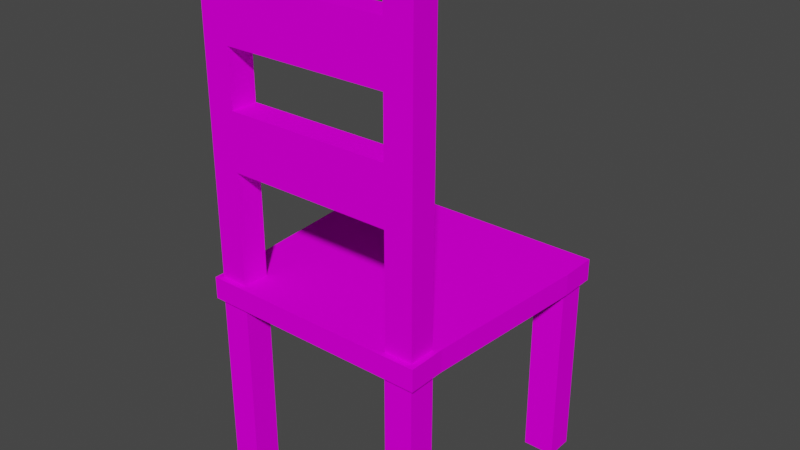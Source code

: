 # Source: chair.blend  (saved by Blender 3.6.11; exported with 4.5.12 LTS)
import bpy
from mathutils import Matrix  # noqa: F401  (used for matrix-valued properties, if any)

bpy.ops.wm.read_factory_settings(use_empty=True)
scene = bpy.context.scene
scene.name = 'Scene'

# ---- collections
col_collection = bpy.data.collections.new('Collection'); scene.collection.children.link(col_collection)

# ---- images (referenced by path relative to the original .blend; pixels are not part of the script)
import os
ASSET_DIR = os.environ.get("B2B_ASSET_DIR", "")  # directory of the original .blend (textures are referenced by path, not embedded)
HERE = os.path.dirname(os.path.abspath(__file__))  # packed textures are extracted next to this script under _unpacked/

def load_image(name, relpath, width, height, colorspace="sRGB"):
    """Load a texture the original file referenced (path relative to the .blend, or extracted next to this script)."""
    p = next((c for c in (os.path.join(HERE, relpath), os.path.join(ASSET_DIR, relpath)) if relpath and os.path.exists(c)), "")
    if p:
        img = bpy.data.images.load(p, check_existing=True)
        img.name = name
    else:  # same state as the original file: an image datablock whose file is absent (Cycles renders it pink)
        img = bpy.data.images.new(name, width, height)
        img.source = "FILE"
        img.filepath = "//" + (relpath or name)
    img.colorspace_settings.name = colorspace
    return img
img_chair_texture_jpg = load_image('chair_texture.jpg', 'chair_texture.jpg', 1024, 1024, 'sRGB')

# ---- materials (node trees are filled in below, after node groups)
mat_material_001 = bpy.data.materials.new('Material.001')
mat_material_001.use_transparent_shadow = False

# ---- material node trees
mat_material_001.use_nodes = True; mat_material_001.node_tree.nodes.clear()
_N = mat_material_001.node_tree.nodes; _L = mat_material_001.node_tree.links
n0 = _N.new('ShaderNodeBsdfPrincipled'); n0.name = 'Principled BSDF'; n0.location = (10, 300)
n0.distribution = 'GGX'
n0.subsurface_method = 'RANDOM_WALK_SKIN'
n0.inputs[3].default_value = 1.45
n0.inputs[13].default_value = 0.0
n0.inputs[27].default_value = (0.0, 0.0, 0.0, 1.0)
n0.inputs[28].default_value = 1.0
n1 = _N.new('ShaderNodeOutputMaterial'); n1.name = 'Material Output'; n1.location = (300, 300)
n2 = _N.new('ShaderNodeTexImage'); n2.name = 'Image Texture'; n2.location = (-430, 212)
n2.image = img_chair_texture_jpg
_L.new(n0.outputs[0], n1.inputs[0])
_L.new(n2.outputs[0], n0.inputs[0])
n1.is_active_output = True

# ---- world
world_world = bpy.data.worlds.new('World'); scene.world = world_world
world_world.use_nodes = True; world_world.node_tree.nodes.clear()
_N = world_world.node_tree.nodes; _L = world_world.node_tree.links
n0 = _N.new('ShaderNodeOutputWorld'); n0.name = 'World Output'; n0.location = (300, 300)
n1 = _N.new('ShaderNodeBackground'); n1.name = 'Background'; n1.location = (10, 300)
n1.inputs[0].default_value = (0.05088, 0.05088, 0.05088, 1.0)
_L.new(n1.outputs[0], n0.inputs[0])
n0.is_active_output = True
world_world.color = (0.05088, 0.05088, 0.05088)
world_world.use_sun_shadow = False
world_world.sun_shadow_jitter_overblur = 0.0

# ---- meshes
me_cube_002 = bpy.data.meshes.new('Cube.002')
me_cube_002.from_pydata([(-1.026, -1.0, -1.0), (-1.026, -1.0, 1.0), (-1.138, 1.188, -1.0), (-1.138, 1.188, 1.0), (1.026, -1.0, -1.0), (1.026, -1.0, 1.0), (1.138, 1.188, -1.0), (1.138, 1.188, 1.0), (-1.138, 0.8544, -1.0), (-1.026, -0.6667, -1.0), (-1.026, -0.6667, 1.0), (-1.138, 0.8544, 1.0), (1.026, -0.6667, -1.0), (1.138, 0.8544, -1.0), (1.138, 0.8544, 1.0), (1.026, -0.6667, 1.0), (0.7588, 1.188, -1.0), (-0.7588, 1.188, -1.0), (-0.7588, 1.188, 1.0), (0.7588, 1.188, 1.0), (-0.6839, -1.0, -1.0), (0.6839, -1.0, -1.0), (0.6839, -1.0, 1.0), (-0.6839, -1.0, 1.0), (-0.7588, 0.8544, 1.0), (0.7588, 0.8544, 1.0), (-0.6839, -0.6667, 1.0), (0.6839, -0.6667, 1.0), (0.7588, 0.8544, -1.0), (-0.7588, 0.8544, -1.0), (0.6839, -0.6667, -1.0), (-0.6839, -0.6667, -1.0), (0.7279, -0.7096, -1.0), (0.9819, -0.7096, -1.0), (0.9819, -0.9571, -1.0), (0.7279, -0.9571, -1.0), (0.8077, 1.145, -1.0), (1.089, 1.145, -1.0), (1.089, 0.8973, -1.0), (0.8077, 0.8973, -1.0), (-1.089, 1.145, -1.0), (-0.8077, 1.145, -1.0), (-0.8077, 0.8973, -1.0), (-1.089, 0.8973, -1.0), (-0.9819, -0.7096, -1.0), (-0.7279, -0.7096, -1.0), (-0.7279, -0.9571, -1.0), (-0.9819, -0.9571, -1.0), (0.9819, -0.7096, -18.21), (0.7279, -0.7096, -18.21), (0.7279, -0.9571, -18.21), (0.9819, -0.9571, -18.21), (1.089, 1.145, -18.21), (0.8077, 1.145, -18.21), (0.8077, 0.8973, -18.21), (1.089, 0.8973, -18.21), (-0.8077, 1.145, -18.21), (-1.089, 1.145, -18.21), (-1.089, 0.8973, -18.21), (-0.8077, 0.8973, -18.21), (-0.7279, -0.7096, -18.21), (-0.9819, -0.7096, -18.21), (-0.9819, -0.9571, -18.21), (-0.7279, -0.9571, -18.21), (-0.7314, -0.7141, 1.0), (-0.9784, -0.7141, 1.0), (-0.9784, -0.9526, 1.0), (-0.7314, -0.9526, 1.0), (0.9784, -0.7141, 1.0), (0.7314, -0.7141, 1.0), (0.7314, -0.9526, 1.0), (0.9784, -0.9526, 1.0), (-0.9784, -0.7141, 26.28), (-0.7314, -0.7141, 26.28), (-0.7314, -0.9526, 26.28), (-0.9784, -0.9526, 26.28), (0.7314, -0.7141, 26.28), (0.9784, -0.7141, 26.28), (0.9784, -0.9526, 26.28), (0.7314, -0.9526, 26.28), (0.7314, -0.9526, 6.056), (0.7314, -0.9526, 11.11), (0.7314, -0.9526, 16.17), (0.7314, -0.9526, 21.22), (0.7314, -0.7141, 21.22), (0.7314, -0.7141, 16.17), (0.7314, -0.7141, 11.11), (0.7314, -0.7141, 6.056), (0.9784, -0.7141, 21.22), (0.9784, -0.7141, 16.17), (0.9784, -0.7141, 11.11), (0.9784, -0.7141, 6.056), (0.9784, -0.9526, 6.056), (0.9784, -0.9526, 11.11), (0.9784, -0.9526, 16.17), (0.9784, -0.9526, 21.22), (-0.7314, -0.9526, 6.056), (-0.7314, -0.9526, 11.11), (-0.7314, -0.9526, 16.17), (-0.7314, -0.9526, 21.22), (-0.9784, -0.9526, 21.22), (-0.9784, -0.9526, 16.17), (-0.9784, -0.9526, 11.11), (-0.9784, -0.9526, 6.056), (-0.7314, -0.7141, 6.056), (-0.7314, -0.7141, 11.11), (-0.7314, -0.7141, 16.17), (-0.7314, -0.7141, 21.22), (-0.9784, -0.7141, 21.22), (-0.9784, -0.7141, 16.17), (-0.9784, -0.7141, 11.11), (-0.9784, -0.7141, 6.056), (-0.9784, -0.7141, 27.89), (-0.7314, -0.7141, 27.89), (-0.7314, -0.9526, 27.89), (-0.9784, -0.9526, 27.89), (0.7314, -0.7141, 27.89), (0.9784, -0.7141, 27.89), (0.9784, -0.9526, 27.89), (0.7314, -0.9526, 27.89)], [], [(8, 11, 3, 2), (16, 19, 7, 6), (12, 15, 5, 4), (20, 23, 1, 0), (43, 40, 57, 58), (99, 107, 73, 74), (18, 3, 11, 24), (24, 11, 10, 26), (33, 34, 51, 48), (28, 13, 12, 30), (6, 7, 14, 13), (13, 14, 15, 12), (0, 1, 10, 9), (9, 10, 11, 8), (8, 29, 31, 9), (29, 28, 30, 31), (44, 45, 60, 61), (17, 16, 28, 29), (14, 25, 27, 15), (25, 24, 26, 27), (7, 19, 25, 14), (19, 18, 24, 25), (100, 99, 74, 75), (27, 26, 23, 22), (39, 36, 53, 54), (31, 30, 21, 20), (4, 5, 22, 21), (21, 22, 23, 20), (2, 3, 18, 17), (17, 18, 19, 16), (30, 12, 33, 32), (12, 4, 34, 33), (4, 21, 35, 34), (21, 30, 32, 35), (16, 6, 37, 36), (6, 13, 38, 37), (13, 28, 39, 38), (28, 16, 36, 39), (2, 17, 41, 40), (17, 29, 42, 41), (29, 8, 43, 42), (8, 2, 40, 43), (9, 31, 45, 44), (31, 20, 46, 45), (20, 0, 47, 46), (0, 9, 44, 47), (49, 48, 51, 50), (53, 52, 55, 54), (57, 56, 59, 58), (61, 60, 63, 62), (37, 38, 55, 52), (47, 44, 61, 62), (34, 35, 50, 51), (41, 42, 59, 56), (38, 39, 54, 55), (45, 46, 63, 60), (42, 43, 58, 59), (46, 47, 62, 63), (32, 33, 48, 49), (36, 37, 52, 53), (35, 32, 49, 50), (40, 41, 56, 57), (26, 10, 65, 64), (10, 1, 66, 65), (1, 23, 67, 66), (23, 26, 64, 67), (15, 27, 69, 68), (27, 22, 70, 69), (22, 5, 71, 70), (5, 15, 68, 71), (74, 73, 113, 114), (75, 74, 114, 115), (84, 83, 79, 76), (88, 84, 76, 77), (108, 100, 75, 72), (83, 95, 78, 79), (107, 108, 72, 73), (95, 88, 77, 78), (71, 68, 91, 92), (92, 91, 90, 93), (93, 90, 89, 94), (94, 89, 88, 95), (70, 71, 92, 80), (80, 92, 93, 81), (81, 93, 94, 82), (82, 94, 95, 83), (68, 69, 87, 91), (91, 87, 86, 90), (90, 86, 85, 89), (89, 85, 84, 88), (69, 70, 80, 87), (87, 80, 81, 86), (86, 81, 82, 85), (85, 82, 83, 84), (64, 65, 111, 104), (104, 111, 110, 105), (105, 110, 109, 106), (106, 109, 108, 107), (65, 66, 103, 111), (111, 103, 102, 110), (110, 102, 101, 109), (109, 101, 100, 108), (66, 67, 96, 103), (103, 96, 97, 102), (102, 97, 98, 101), (101, 98, 99, 100), (67, 64, 104, 96), (96, 104, 105, 97), (97, 105, 106, 98), (98, 106, 107, 99), (76, 84, 107, 73), (84, 83, 99, 107), (79, 74, 99, 83), (73, 74, 79, 76), (86, 81, 97, 105), (81, 82, 98, 97), (85, 106, 98, 82), (85, 86, 105, 106), (113, 112, 115, 114), (117, 116, 119, 118), (76, 79, 119, 116), (77, 76, 116, 117), (72, 75, 115, 112), (73, 72, 112, 113), (79, 78, 118, 119), (78, 77, 117, 118)])
_uv = me_cube_002.uv_layers.new(name='UVMap')
_uv.uv.foreach_set('vector', [0.3567, 0.2726, 0.3236, 0.2726, 0.3236, 0.254, 0.3567, 0.254, 0.2482, 0.2092, 0.2152, 0.2092, 0.2152, 0.188, 0.2482, 0.188, 0.2813, 0.2066, 0.2482, 0.2066, 0.2482, 0.188, 0.2813, 0.188, 0.2813, 0.3292, 0.2482, 0.3292, 0.2482, 0.3101, 0.2813, 0.3101, 0.419, 0.6399, 0.4129, 0.6399, 0.4129, 0.0, 0.419, 0.0, 0.3, 0.7521, 0.3059, 0.7521, 0.3059, 0.9401, 0.3, 0.9401, 0.3236, 0.02116, 0.3236, 0.0, 0.3291, 4.433e-09, 0.3291, 0.02116, 0.3291, 0.02116, 0.3291, 4.433e-09, 0.3543, 0.006268, 0.3543, 0.02534, 0.4497, 0.6399, 0.4436, 0.6399, 0.4436, 0.0, 0.4497, 0.0, 0.3291, 0.1482, 0.3291, 0.127, 0.3543, 0.1333, 0.3543, 0.1523, 0.2813, 0.3101, 0.2482, 0.3101, 0.2482, 0.2915, 0.2813, 0.2915, 0.2813, 0.2915, 0.2482, 0.2915, 0.2482, 0.2066, 0.2813, 0.2066, 0.3567, 0.376, 0.3236, 0.376, 0.3236, 0.3574, 0.3567, 0.3574, 0.3567, 0.3574, 0.3236, 0.3574, 0.3236, 0.2726, 0.3567, 0.2726, 0.3291, 0.254, 0.3291, 0.2328, 0.3543, 0.2286, 0.3543, 0.2477, 0.3291, 0.2328, 0.3291, 0.1482, 0.3543, 0.1523, 0.3543, 0.2286, 0.4129, 0.6399, 0.4066, 0.6399, 0.4066, 0.0, 0.4129, 0.0, 0.3236, 0.2328, 0.3236, 0.1482, 0.3291, 0.1482, 0.3291, 0.2328, 0.3291, 0.127, 0.3291, 0.1058, 0.3543, 0.1016, 0.3543, 0.1207, 0.3291, 0.1058, 0.3291, 0.02116, 0.3543, 0.02534, 0.3543, 0.1016, 0.3236, 0.127, 0.3236, 0.1058, 0.3291, 0.1058, 0.3291, 0.127, 0.3236, 0.1058, 0.3236, 0.02116, 0.3291, 0.02116, 0.3291, 0.1058, 0.1667, 0.7521, 0.1728, 0.7521, 0.1728, 0.9401, 0.1667, 0.9401, 0.3543, 0.1016, 0.3543, 0.02534, 0.3598, 0.02534, 0.3598, 0.1016, 0.4558, 0.6399, 0.4497, 0.6399, 0.4497, 0.0, 0.4558, 0.0, 0.3543, 0.2286, 0.3543, 0.1523, 0.3598, 0.1523, 0.3598, 0.2286, 0.2813, 0.4245, 0.2482, 0.4245, 0.2482, 0.4055, 0.2813, 0.4055, 0.2813, 0.4055, 0.2482, 0.4055, 0.2482, 0.3292, 0.2813, 0.3292, 0.2482, 0.315, 0.2152, 0.315, 0.2152, 0.2938, 0.2482, 0.2938, 0.2482, 0.2938, 0.2152, 0.2938, 0.2152, 0.2092, 0.2482, 0.2092, 0.3543, 0.1523, 0.3543, 0.1333, 0.355, 0.1357, 0.355, 0.1499, 0.3543, 0.1333, 0.3598, 0.1333, 0.3591, 0.1357, 0.355, 0.1357, 0.3598, 0.1333, 0.3598, 0.1523, 0.3591, 0.1499, 0.3591, 0.1357, 0.3598, 0.1523, 0.3543, 0.1523, 0.355, 0.1499, 0.3591, 0.1499, 0.3236, 0.1482, 0.3236, 0.127, 0.3243, 0.1297, 0.3243, 0.1454, 0.3236, 0.127, 0.3291, 0.127, 0.3284, 0.1297, 0.3243, 0.1297, 0.3291, 0.127, 0.3291, 0.1482, 0.3284, 0.1454, 0.3284, 0.1297, 0.3291, 0.1482, 0.3236, 0.1482, 0.3243, 0.1454, 0.3284, 0.1454, 0.3236, 0.254, 0.3236, 0.2328, 0.3243, 0.2355, 0.3243, 0.2512, 0.3236, 0.2328, 0.3291, 0.2328, 0.3284, 0.2355, 0.3243, 0.2355, 0.3291, 0.2328, 0.3291, 0.254, 0.3284, 0.2512, 0.3284, 0.2355, 0.3291, 0.254, 0.3236, 0.254, 0.3243, 0.2512, 0.3284, 0.2512, 0.3543, 0.2477, 0.3543, 0.2286, 0.355, 0.2311, 0.355, 0.2452, 0.3543, 0.2286, 0.3598, 0.2286, 0.3591, 0.2311, 0.355, 0.2311, 0.3598, 0.2286, 0.3598, 0.2477, 0.3591, 0.2452, 0.3591, 0.2311, 0.3598, 0.2477, 0.3543, 0.2477, 0.355, 0.2452, 0.3591, 0.2452, 0.2353, 0.3292, 0.2353, 0.315, 0.2394, 0.315, 0.2394, 0.3292, 0.2272, 0.315, 0.2272, 0.3307, 0.2231, 0.3307, 0.2231, 0.315, 0.2272, 0.3307, 0.2272, 0.315, 0.2312, 0.315, 0.2312, 0.3307, 0.2353, 0.315, 0.2353, 0.3292, 0.2312, 0.3292, 0.2312, 0.315, 0.4252, 0.6399, 0.419, 0.6399, 0.419, 0.0, 0.4252, 0.0, 0.4313, 0.6399, 0.4252, 0.6399, 0.4252, 0.0, 0.4313, 0.0, 0.4003, 0.6399, 0.394, 0.6399, 0.394, 0.0, 0.4003, 0.0, 0.462, 0.6399, 0.4558, 0.6399, 0.4558, 0.0, 0.462, 0.0, 0.3877, 0.6399, 0.3807, 0.6399, 0.3807, 0.0, 0.3877, 0.0, 0.4374, 0.6399, 0.4313, 0.6399, 0.4313, 0.0, 0.4374, 0.0, 0.3737, 0.6399, 0.3667, 0.6399, 0.3667, 0.0, 0.3737, 0.0, 0.394, 0.6399, 0.3877, 0.6399, 0.3877, 0.0, 0.394, 0.0, 0.4066, 0.6399, 0.4003, 0.6399, 0.4003, 0.0, 0.4066, 0.0, 0.3667, 0.6399, 0.3598, 0.6399, 0.3598, 0.0, 0.3667, 0.0, 0.4436, 0.6399, 0.4374, 0.6399, 0.4374, 0.0, 0.4436, 0.0, 0.3807, 0.6399, 0.3737, 0.6399, 0.3737, 0.0, 0.3807, 0.0, 0.3543, 0.02534, 0.3543, 0.006268, 0.355, 0.008915, 0.355, 0.0227, 0.3543, 0.006268, 0.3598, 0.006268, 0.359, 0.008915, 0.355, 0.008915, 0.3598, 0.006268, 0.3598, 0.02534, 0.359, 0.0227, 0.359, 0.008915, 0.3598, 0.02534, 0.3543, 0.02534, 0.355, 0.0227, 0.359, 0.0227, 0.3543, 0.1207, 0.3543, 0.1016, 0.355, 0.1043, 0.355, 0.1181, 0.3543, 0.1016, 0.3598, 0.1016, 0.359, 0.1043, 0.355, 0.1043, 0.3598, 0.1016, 0.3598, 0.1207, 0.359, 0.1181, 0.359, 0.1043, 0.3598, 0.1207, 0.3543, 0.1207, 0.355, 0.1181, 0.359, 0.1181, 0.3, 0.9401, 0.3059, 0.9401, 0.3059, 1.0, 0.3, 1.0, 0.1667, 0.9401, 0.1728, 0.9401, 0.1728, 1.0, 0.1667, 1.0, 0.3177, 0.7521, 0.3236, 0.7521, 0.3236, 0.9401, 0.3177, 0.9401, 0.2938, 0.7521, 0.3, 0.7521, 0.3, 0.9401, 0.2938, 0.9401, 0.3118, 0.7521, 0.3177, 0.7521, 0.3177, 0.9401, 0.3118, 0.9401, 0.2091, 0.7521, 0.2152, 0.7521, 0.2152, 0.9401, 0.2091, 0.9401, 0.2877, 0.7521, 0.2938, 0.7521, 0.2938, 0.9401, 0.2877, 0.9401, 0.3059, 0.7521, 0.3118, 0.7521, 0.3118, 0.9401, 0.3059, 0.9401, 0.3059, 0.0, 0.3118, 0.0, 0.3118, 0.188, 0.3059, 0.188, 0.3059, 0.188, 0.3118, 0.188, 0.3118, 0.3761, 0.3059, 0.3761, 0.3059, 0.3761, 0.3118, 0.3761, 0.3118, 0.5641, 0.3059, 0.5641, 0.3059, 0.5641, 0.3118, 0.5641, 0.3118, 0.7521, 0.3059, 0.7521, 0.2091, 8.866e-09, 0.2152, 8.866e-09, 0.2152, 0.188, 0.2091, 0.188, 0.2091, 0.188, 0.2152, 0.188, 0.2152, 0.3761, 0.2091, 0.3761, 0.2091, 0.3761, 0.2152, 0.3761, 0.2152, 0.5641, 0.2091, 0.5641, 0.2091, 0.5641, 0.2152, 0.5641, 0.2152, 0.7521, 0.2091, 0.7521, 0.2938, 0.0, 0.3, 0.0, 0.3, 0.188, 0.2938, 0.188, 0.2938, 0.188, 0.3, 0.188, 0.3, 0.3761, 0.2938, 0.3761, 0.2938, 0.3761, 0.3, 0.3761, 0.3, 0.5641, 0.2938, 0.5641, 0.2938, 0.5641, 0.3, 0.5641, 0.3, 0.7521, 0.2938, 0.7521, 0.3177, 0.0, 0.3236, 0.0, 0.3236, 0.188, 0.3177, 0.188, 0.3177, 0.188, 0.3236, 0.188, 0.3236, 0.3761, 0.3177, 0.3761, 0.3177, 0.3761, 0.3236, 0.3761, 0.3236, 0.5641, 0.3177, 0.5641, 0.3177, 0.5641, 0.3236, 0.5641, 0.3236, 0.7521, 0.3177, 0.7521, 0.2877, 0.0, 0.2938, 0.0, 0.2938, 0.188, 0.2877, 0.188, 0.2877, 0.188, 0.2938, 0.188, 0.2938, 0.3761, 0.2877, 0.3761, 0.2877, 0.3761, 0.2938, 0.3761, 0.2938, 0.5641, 0.2877, 0.5641, 0.2877, 0.5641, 0.2938, 0.5641, 0.2938, 0.7521, 0.2877, 0.7521, 0.3118, 0.0, 0.3177, 0.0, 0.3177, 0.188, 0.3118, 0.188, 0.3118, 0.188, 0.3177, 0.188, 0.3177, 0.3761, 0.3118, 0.3761, 0.3118, 0.3761, 0.3177, 0.3761, 0.3177, 0.5641, 0.3118, 0.5641, 0.3118, 0.5641, 0.3177, 0.5641, 0.3177, 0.7521, 0.3118, 0.7521, 0.1667, 0.0, 0.1728, 0.0, 0.1728, 0.188, 0.1667, 0.188, 0.1667, 0.188, 0.1728, 0.188, 0.1728, 0.3761, 0.1667, 0.3761, 0.1667, 0.3761, 0.1728, 0.3761, 0.1728, 0.5641, 0.1667, 0.5641, 0.1667, 0.5641, 0.1728, 0.5641, 0.1728, 0.7521, 0.1667, 0.7521, 0.3, 0.0, 0.3059, 0.0, 0.3059, 0.188, 0.3, 0.188, 0.3, 0.188, 0.3059, 0.188, 0.3059, 0.3761, 0.3, 0.3761, 0.3, 0.3761, 0.3059, 0.3761, 0.3059, 0.5641, 0.3, 0.5641, 0.3, 0.5641, 0.3059, 0.5641, 0.3059, 0.7521, 0.3, 0.7521, 0.2877, 0.188, 0.2877, 0.0, 0.2514, 0.0, 0.2514, 0.188, 0.2191, 0.3966, 0.2152, 0.3966, 0.2152, 0.315, 0.2191, 0.315, 0.2091, 0.9401, 0.1728, 0.9401, 0.1728, 0.7521, 0.2091, 0.7521, 0.2231, 0.315, 0.2191, 0.315, 0.2191, 0.3966, 0.2231, 0.3966, 0.2852, 0.2696, 0.2813, 0.2696, 0.2813, 0.188, 0.2852, 0.188, 0.2091, 0.3761, 0.2091, 0.5641, 0.1728, 0.5641, 0.1728, 0.3761, 0.2852, 0.3512, 0.2852, 0.2696, 0.2813, 0.2696, 0.2813, 0.3512, 0.2514, 0.188, 0.2514, 0.0, 0.2152, 3.546e-08, 0.2152, 0.188, 0.2434, 0.3288, 0.2434, 0.315, 0.2473, 0.315, 0.2473, 0.3288, 0.2394, 0.3288, 0.2394, 0.315, 0.2434, 0.315, 0.2434, 0.3288, 0.3177, 0.9401, 0.3236, 0.9401, 0.3236, 1.0, 0.3177, 1.0, 0.2938, 0.9401, 0.3, 0.9401, 0.3, 1.0, 0.2938, 1.0, 0.3118, 0.9401, 0.3177, 0.9401, 0.3177, 1.0, 0.3118, 1.0, 0.2877, 0.9401, 0.2938, 0.9401, 0.2938, 1.0, 0.2877, 1.0, 0.2091, 0.9401, 0.2152, 0.9401, 0.2152, 1.0, 0.2091, 1.0, 0.3059, 0.9401, 0.3118, 0.9401, 0.3118, 1.0, 0.3059, 1.0])
me_cube_002.materials.append(mat_material_001)
me_cube_002.update()

# ---- objects
ob_cube = bpy.data.objects.new('Cube', me_cube_002)

# ---- transforms, parenting, visibility, modifiers, constraints
ob_cube.location = (0.0, 0.0, 1.017)
ob_cube.scale = (0.5665, 0.5665, 0.05562)

# ---- collection membership
col_collection.objects.link(ob_cube)

# ---- scene / render settings (as saved in the file)
scene.frame_start = 1; scene.frame_end = 250; scene.frame_set(1)
scene.render.engine = 'BLENDER_EEVEE_NEXT'
scene.cycles.sampling_pattern = 'TABULATED_SOBOL'
scene.view_settings.view_transform = 'Filmic'
bpy.context.view_layer.update()

# ---- added for rendering (the .blend has no active camera and no usable light): camera, sun
cam_auto = bpy.data.cameras.new('AutoCamera')
cam_auto.lens = 50.0
cam_auto.sensor_width = 36.0
cam_auto.clip_end = 1000.0
ob_auto_camera = bpy.data.objects.new('AutoCamera', cam_auto)
scene.collection.objects.link(ob_auto_camera)
ob_auto_camera.location = (2.89254, -3.41787, 3.60056)
ob_auto_camera.rotation_euler = (1.09748, -7.21219e-08, 0.694738)
scene.camera = ob_auto_camera
light_auto_sun = bpy.data.lights.new('AutoSun', 'SUN')
light_auto_sun.energy = 3.0
light_auto_sun.angle = 0.0523599
ob_auto_sun = bpy.data.objects.new('AutoSun', light_auto_sun)
scene.collection.objects.link(ob_auto_sun)
ob_auto_sun.rotation_euler = (0.872665, 0.174533, 0.523599)
bpy.context.view_layer.update()
